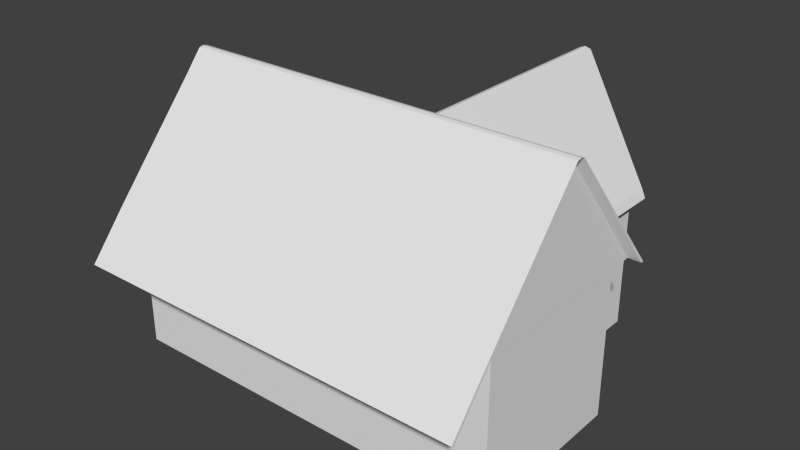 # Source: House6.blend  (saved by Blender 2.73.0; exported with 4.5.12 LTS)
import bpy
from mathutils import Matrix  # noqa: F401  (used for matrix-valued properties, if any)

bpy.ops.wm.read_factory_settings(use_empty=True)
scene = bpy.context.scene
scene.name = 'Scene'

# ---- collections
col_collection_1 = bpy.data.collections.new('Collection 1'); scene.collection.children.link(col_collection_1)

# ---- world
world_world = bpy.data.worlds.new('World'); scene.world = world_world
world_world.color = (0.05088, 0.05088, 0.05088)
world_world.use_sun_shadow = False
world_world.sun_shadow_jitter_overblur = 0.0
world_world.cycles.sampling_method = 'MANUAL'
world_world.cycles.sample_map_resolution = 256

# ---- meshes
me_cube = bpy.data.meshes.new('Cube')
me_cube.from_pydata([(-0.7799, -1.432, -1.0), (-0.7799, 1.42, -1.0), (1.0, 1.42, -1.0), (1.0, -1.432, -1.0), (-0.7799, 0.05015, 0.9873), (-0.7799, 1.371, -1.0), (1.0, 0.05015, 0.9873), (1.0, 1.37, -1.0), (-0.7799, -1.391, -1.0), (1.0, -0.04816, 0.9873), (-0.7799, -0.04816, 0.9873), (1.0, -1.391, -1.0), (-0.7799, -0.007861, 1.0), (0.9743, -1.291, -0.996), (-0.7542, -1.291, -0.996), (1.0, -0.0044, 1.0), (-0.7799, 0.004156, 1.0), (0.9743, 1.287, -0.996), (-0.7542, 1.301, -0.996), (1.0, 0.01279, 1.0), (-0.7799, -0.06925, 0.97), (-0.7799, 0.06915, 0.97), (1.0, 0.06915, 0.97), (1.0, -0.06925, 0.97), (1.0, 0.06042, 0.9828), (-0.7799, 0.06042, 0.9828), (-0.7799, -0.05812, 0.9828), (1.0, -0.05812, 0.9828), (0.9743, -0.0555, 0.8462), (-0.7542, -0.0555, 0.8462), (0.9743, 0.05879, 0.8462), (-0.7542, 0.05879, 0.8462), (0.7103, 1.42, -1.0), (0.4048, 0.06915, 0.97), (0.07886, 1.399, -1.054), (0.08095, 1.42, -1.0), (0.3832, 0.06915, 0.9441), (0.7246, 1.42, -1.0), (0.4306, 0.06915, 0.9441), (0.7103, 2.859, -0.9861), (0.4048, 2.936, 0.9726), (0.09778, 2.859, -0.9861), (0.08095, 2.939, -1.002), (0.3832, 2.936, 0.9467), (0.7246, 2.939, -1.002), (0.4306, 2.936, 0.9467), (0.3871, 2.914, 0.9032), (0.4236, 2.914, 0.9025), (0.3649, 2.856, 0.7944), (0.4429, 2.856, 0.7946), (-0.7799, -1.893, -1.688), (1.0, -1.893, -1.688), (-0.7799, -1.831, -1.688), (1.0, -1.852, -1.688), (0.9743, -1.752, -1.684), (-0.7539, -1.752, -1.684), (-0.7804, 2.926, -1.573), (-0.7804, 2.898, -1.602), (-0.1166, 2.903, -1.602), (-0.1166, 2.933, -1.575), (0.9999, 1.513, -1.137), (0.9999, 1.474, -1.137), (0.7281, 1.513, -1.137), (0.7415, 1.513, -1.137), (0.7281, 2.863, -1.123), (0.7415, 2.938, -1.139), (0.6202, 1.417, -1.008), (0.6355, 1.51, -1.144), (0.6337, 1.471, -1.136)], [(34, 35)], [(25, 21, 1, 5), (38, 22, 2, 37), (27, 23, 3, 11), (21, 25, 4, 6, 22, 38, 33, 36), (19, 6, 4, 16), (22, 24, 7, 2), (31, 25, 5, 18), (20, 26, 8, 0), (28, 27, 11, 13), (30, 28, 13, 17), (26, 29, 14, 8), (9, 15, 12, 10), (24, 30, 17, 7), (29, 31, 18, 14), (14, 18, 17, 13), (15, 19, 16, 12), (12, 16, 31, 29), (6, 19, 30, 24), (10, 12, 29, 26), (19, 15, 28, 30), (15, 9, 27, 28), (16, 4, 25, 31), (6, 24, 22), (9, 23, 27), (32, 66, 34, 41, 39), (34, 5, 57, 58), (20, 0, 3, 23, 9, 10, 26), (21, 36, 35, 1), (36, 33, 40, 43), (35, 36, 43, 42), (38, 37, 44, 45), (49, 39, 41, 48), (43, 40, 46, 48, 41, 42), (40, 45, 44, 39, 49, 47), (40, 47, 46), (47, 49, 48, 46), (33, 38, 45, 40), (39, 44, 65, 64), (50, 52, 53, 51), (52, 55, 54, 53), (3, 0, 50, 51), (14, 13, 54, 55), (13, 11, 53, 54), (11, 3, 51, 53), (8, 14, 55, 52), (0, 8, 52, 50), (42, 41, 58, 59), (5, 1, 56, 57), (1, 35, 59, 56), (35, 42, 59), (57, 56, 59, 58), (41, 34, 58), (63, 62, 64, 65), (44, 37, 63, 65), (37, 2, 60, 63), (32, 39, 64, 62), (66, 32, 62, 67), (2, 7, 61, 60), (61, 68, 66, 67, 62, 63, 60), (68, 34, 66), (68, 61, 7, 17, 18, 5, 34)])
me_cube.use_remesh_preserve_volume = False
me_cube.use_remesh_preserve_attributes = False
me_cube.use_mirror_vertex_groups = False
me_cube.update()
me_cube_001 = bpy.data.meshes.new('Cube.001')
me_cube_001.from_pydata([(-0.5594, 3.695, 0.2402), (-0.5594, 3.009, 0.5024), (0.02869, 3.695, 0.2402), (0.02869, 3.009, 0.5024), (-0.5587, 3.694, -2.347), (-0.5587, 3.008, -2.347), (0.03019, 3.694, -2.347), (0.03019, 3.008, -2.347), (-0.7303, -3.109, -2.852), (-0.7303, 3.862, -2.852), (7.313, 3.862, -2.852), (7.313, -3.109, -2.852), (-0.7303, -3.109, -2.347), (-0.7303, 3.862, -2.347), (7.313, 3.862, -2.347), (7.313, -3.109, -2.347), (4.148, 3.862, -2.347), (4.148, 3.862, -2.852), (4.148, -3.109, -2.347), (4.148, -3.109, -2.852), (-0.7303, 0.6326, -2.347), (-0.7303, 0.6326, -2.852), (7.313, 0.6326, -2.347), (7.313, 0.6326, -2.852), (4.148, 0.6326, -2.347), (4.148, 0.6326, -2.852), (-0.3575, 3.862, -2.852), (-0.3575, -3.109, -2.347), (-0.3575, 3.862, -2.347), (-0.3575, -3.109, -2.852), (-0.3575, 0.6326, -2.852), (-0.5587, 0.6326, -2.347), (-0.7303, -2.644, -2.852), (4.148, -2.644, -2.347), (4.148, -2.644, -2.852), (-0.7303, -2.644, -2.347), (7.313, -2.644, -2.852), (-0.3575, -2.644, -2.347), (-0.3575, -2.644, -2.852), (6.986, 3.862, -2.347), (6.986, -3.109, -2.852), (6.986, 3.862, -2.852), (6.986, -3.109, -2.347), (6.986, 0.6326, -2.347), (6.986, 0.6326, -2.852), (6.986, -2.644, -2.852), (6.986, -2.644, -2.347), (-0.7303, 3.445, -2.347), (7.313, 3.445, -2.852), (-0.7303, 3.445, -2.852), (7.313, 3.445, -2.347), (4.148, 3.694, -2.347), (4.148, 3.445, -2.852), (-0.3575, 3.445, -2.852), (6.986, 3.445, -2.347), (6.986, 3.445, -2.852), (4.435, 3.862, -2.852), (4.435, -3.109, -2.347), (4.435, 0.6326, -2.347), (4.435, -2.644, -2.347), (4.435, 3.862, -2.347), (4.435, -3.109, -2.852), (4.435, 0.6326, -2.852), (4.435, -2.644, -2.852), (4.435, 3.445, -2.852), (4.435, 3.445, -2.347), (-0.7303, 0.2089, -2.347), (7.313, 0.2089, -2.852), (-0.7303, 0.2089, -2.852), (4.148, 0.2089, -2.347), (4.148, 0.2089, -2.852), (-0.3575, 0.2089, -2.347), (-0.3575, 0.2089, -2.852), (6.986, 0.2089, -2.852), (6.986, 0.2089, -2.347), (4.435, 0.2089, -2.852), (4.435, 0.2089, -2.347), (-0.7303, -3.109, 1.164), (7.313, 3.862, 1.164), (7.313, -3.109, 1.164), (4.148, 3.862, 1.164), (4.148, -3.109, 1.164), (-0.7303, 0.6326, 1.164), (7.313, 0.6326, 1.164), (4.148, 0.6326, 1.164), (-0.3575, -3.109, 1.164), (-0.3575, 0.6326, 1.164), (7.313, -2.644, 1.164), (4.148, -2.644, 1.164), (-0.7303, -2.644, 1.164), (-0.3575, -2.644, 1.164), (6.986, 3.862, 1.164), (6.986, -3.109, 1.164), (6.986, 0.6326, 1.164), (6.986, -2.644, 1.164), (7.313, 3.445, 1.164), (4.148, 3.445, 1.164), (6.986, 3.445, 1.164), (4.435, -3.109, 1.164), (4.435, 0.6326, 1.164), (4.435, -2.644, 1.164), (4.435, 3.862, 1.164), (4.435, 3.445, 1.164), (-0.7303, 0.2089, 1.164), (7.313, 0.2089, 1.164), (4.148, 0.2089, 1.164), (-0.3575, 0.2089, 1.164), (6.986, 0.2089, 1.164), (4.435, 0.2089, 1.164), (8.896, -3.109, -2.852), (8.896, -3.109, -2.347), (8.896, 0.6326, -2.347), (8.896, 0.6326, -2.852), (8.896, -2.644, -2.347), (8.896, -2.644, -2.852), (8.896, 0.2089, -2.852), (8.896, 0.2089, -2.347), (8.896, -3.109, 1.164), (8.896, 0.6326, 1.164), (8.896, -2.644, 1.164), (8.896, 0.2089, 1.164)], [], [(2, 3, 7, 6), (31, 5, 4, 47, 20), (3, 1, 5, 7), (0, 2, 6, 4), (1, 0, 4, 5), (47, 13, 9, 49), (39, 14, 10, 41), (79, 15, 110, 117), (27, 12, 8, 29), (55, 41, 10, 48), (31, 20, 82, 86), (53, 26, 17, 52), (57, 18, 19, 61), (28, 16, 17, 26), (72, 30, 25, 70), (65, 54, 97, 102), (66, 35, 89, 103), (73, 44, 23, 67), (50, 22, 23, 48), (66, 20, 21, 68), (76, 58, 99, 108), (68, 21, 30, 72), (13, 28, 26, 9), (49, 9, 26, 53), (24, 51, 6, 7, 5, 31), (18, 27, 29, 19), (8, 32, 38, 29), (69, 76, 108, 105), (12, 35, 32, 8), (40, 45, 36, 11), (42, 15, 79, 92), (12, 27, 85, 77), (29, 38, 34, 19), (36, 67, 115, 114), (87, 79, 117, 119), (61, 63, 45, 40), (75, 62, 44, 73), (60, 16, 80, 101), (15, 42, 40, 11), (18, 57, 98, 81), (64, 56, 41, 55), (60, 39, 41, 56), (62, 64, 55, 44), (16, 51, 96, 80), (4, 28, 13, 47), (21, 49, 53, 30), (14, 50, 48, 10), (30, 53, 52, 25), (39, 60, 101, 91), (51, 16, 28, 4, 6), (44, 55, 48, 23), (20, 47, 49, 21), (43, 54, 65, 58), (25, 52, 64, 62), (16, 60, 56, 17), (52, 17, 56, 64), (70, 25, 62, 75), (19, 34, 63, 61), (74, 46, 94, 107), (74, 43, 58, 76), (42, 57, 61, 40), (104, 87, 119, 120), (46, 74, 76, 59), (34, 70, 75, 63), (54, 43, 93, 97), (63, 75, 73, 45), (83, 104, 120, 118), (32, 68, 72, 38), (33, 69, 71, 37), (35, 66, 68, 32), (45, 73, 67, 36), (58, 65, 102, 99), (59, 76, 69, 33), (38, 72, 70, 34), (102, 101, 80, 96), (108, 99, 84, 105), (106, 86, 82, 103), (105, 84, 86, 106), (81, 88, 90, 85), (85, 90, 89, 77), (98, 100, 88, 81), (79, 87, 94, 92), (104, 83, 93, 107), (95, 78, 91, 97), (83, 95, 97, 93), (99, 102, 96, 84), (92, 94, 100, 98), (97, 91, 101, 102), (87, 104, 107, 94), (90, 106, 103, 89), (37, 71, 106, 90), (43, 74, 107, 93), (14, 39, 91, 78), (24, 31, 86, 84), (35, 12, 77, 89), (71, 69, 105, 106), (50, 14, 78, 95), (51, 24, 84, 96), (59, 33, 88, 100), (46, 59, 100, 94), (22, 50, 95, 83), (27, 18, 81, 85), (22, 83, 118, 111), (57, 42, 92, 98), (20, 66, 103, 82), (33, 37, 90, 88), (113, 110, 109, 114), (116, 113, 114, 115), (113, 116, 120, 119), (110, 113, 119, 117), (111, 116, 115, 112), (116, 111, 118, 120), (11, 36, 114, 109), (23, 22, 111, 112), (67, 23, 112, 115), (15, 11, 109, 110)])
me_cube_001.use_remesh_preserve_volume = False
me_cube_001.use_remesh_preserve_attributes = False
me_cube_001.use_mirror_vertex_groups = False
me_cube_001.update()

# ---- objects
ob_cube_001 = bpy.data.objects.new('Cube.001', me_cube)
ob_cube = bpy.data.objects.new('Cube', me_cube_001)

# ---- transforms, parenting, visibility, modifiers, constraints
ob_cube_001.location = (-0.1279, -0.09582, 3.351)
ob_cube_001.scale = (3.615, 1.232, 0.9984)
ob_cube_001.lineart.crease_threshold = 0.0
ob_cube.location = (-2.377, 0.6497, 1.688)
ob_cube.scale = (0.6479, 0.7193, 0.5829)
ob_cube.lineart.crease_threshold = 0.0

# ---- collection membership
col_collection_1.objects.link(ob_cube_001)
col_collection_1.objects.link(ob_cube)

# ---- scene / render settings (as saved in the file)
scene.frame_start = 1; scene.frame_end = 250; scene.frame_set(1)
scene.render.engine = 'BLENDER_EEVEE_NEXT'
scene.render.resolution_percentage = 50
scene.render.dither_intensity = 0.0
scene.cycles.use_denoising = False
scene.cycles.samples = 10
scene.cycles.sampling_pattern = 'TABULATED_SOBOL'
scene.cycles.light_sampling_threshold = 0.0
scene.cycles.use_adaptive_sampling = False
scene.cycles.use_light_tree = False
scene.cycles.blur_glossy = 0.0
scene.cycles.pixel_filter_type = 'GAUSSIAN'
scene.cycles.sample_clamp_indirect = 0.0
scene.view_settings.view_transform = 'Standard'
bpy.context.view_layer.update()

# ---- added for rendering (the .blend has no active camera and no usable light): camera, sun
cam_auto = bpy.data.cameras.new('AutoCamera')
cam_auto.lens = 50.0
cam_auto.sensor_width = 36.0
cam_auto.clip_end = 1000.0
ob_auto_camera = bpy.data.objects.new('AutoCamera', cam_auto)
scene.collection.objects.link(ob_auto_camera)
ob_auto_camera.location = (9.31299, -10.3046, 9.42311)
ob_auto_camera.rotation_euler = (1.09748, -7.21219e-08, 0.694738)
scene.camera = ob_auto_camera
light_auto_sun = bpy.data.lights.new('AutoSun', 'SUN')
light_auto_sun.energy = 3.0
light_auto_sun.angle = 0.0523599
ob_auto_sun = bpy.data.objects.new('AutoSun', light_auto_sun)
scene.collection.objects.link(ob_auto_sun)
ob_auto_sun.rotation_euler = (0.872665, 0.174533, 0.523599)
bpy.context.view_layer.update()
